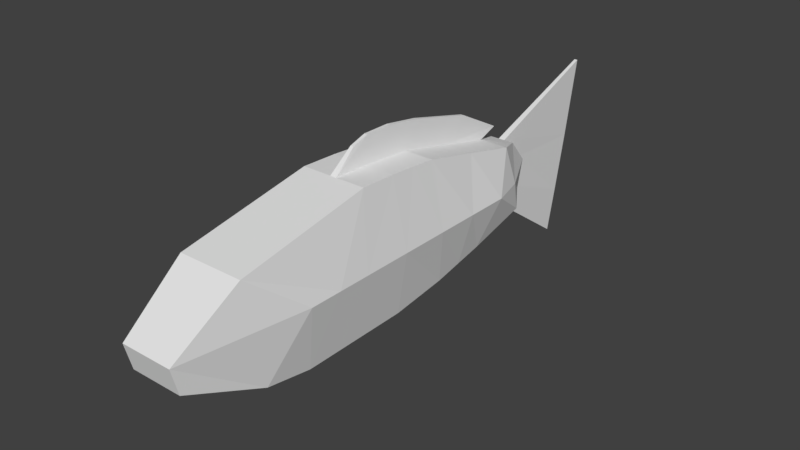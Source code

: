 # Source: Fish.blend  (saved by Blender 2.79.0; exported with 4.5.12 LTS)
import bpy
from mathutils import Matrix  # noqa: F401  (used for matrix-valued properties, if any)

bpy.ops.wm.read_factory_settings(use_empty=True)
scene = bpy.context.scene
scene.name = 'Scene'

# ---- collections
col_collection_10 = bpy.data.collections.new('Collection 10'); scene.collection.children.link(col_collection_10)

# ---- world
world_world = bpy.data.worlds.new('World'); scene.world = world_world
world_world.color = (0.05088, 0.05088, 0.05088)
world_world.use_sun_shadow = False
world_world.sun_shadow_jitter_overblur = 0.0
world_world.cycles.sampling_method = 'MANUAL'

# ---- meshes
me_cube_001 = bpy.data.meshes.new('Cube.001')
me_cube_001.from_pydata([(-0.4, -4.3, -0.4), (-0.5, -3.4, 0.7), (-0.2, 2.5, -0.4), (0.4, -4.3, -0.4), (0.5, -3.4, 0.7), (0.2, 2.5, -0.4), (-0.5, 0.2, -0.9), (-0.05, 0.0, 1.0), (0.5, 0.2, -0.9), (0.05, 0.0, 1.0), (-0.4, -4.4, 0.0), (-0.14, 2.7, 0.0), (0.14, 2.7, 0.0), (0.4, -4.4, 0.0), (0.7, 0.0, 0.0), (-0.7, 0.0, 0.0), (-0.5, -3.1, -0.9), (0.5, -3.1, -0.9), (-0.7, -2.5, 0.0), (0.7, -2.5, 0.0), (-0.05, -1.34, 1.08), (0.5, -2.38, -1.02), (-0.7, -2.0, 0.0), (-0.5, -2.38, -1.02), (0.05, -1.34, 1.08), (0.7, -2.0, 0.0), (-0.05, -0.78, 1.06), (0.5, -1.785, -1.015), (-0.7, -1.5, 0.0), (-0.5, -1.785, -1.015), (0.05, -0.78, 1.06), (0.7, -1.5, 0.0), (-0.05, 1.713, 0.6067), (0.5, 1.065, -0.7243), (-0.5, 1.065, -0.7243), (0.05, 1.713, 0.6067), (0.7, 1.35, 0.0), (-0.7, 1.35, 0.0), (-0.05, -0.39, 1.03), (0.5, -0.6925, -1.007), (-0.7, -0.75, 0.0), (-0.5, -0.6925, -1.007), (0.05, -0.39, 1.03), (0.7, -0.75, 0.0), (0.5, 2.05, -0.48), (-0.56, 1.89, 0.0), (-0.5, 2.05, -0.48), (0.56, 1.89, 0.0), (-0.5, -0.39, 1.03), (-0.5, 0.0, 1.0), (0.5, 1.713, 0.6067), (0.5, 0.0, 1.0), (0.5, -1.34, 1.08), (-0.5, -1.34, 1.08), (0.5, -0.78, 1.06), (-0.5, -0.78, 1.06), (0.5, -0.39, 1.03), (-0.5, 1.713, 0.6067), (-0.5, 0.6325, -0.8121), (0.5, 0.8566, 0.8033), (0.7, 0.675, 0.0), (-0.5, 0.8566, 0.8033), (0.5, 0.6325, -0.8121), (-0.7, 0.675, 0.0), (0.05, 0.8566, 0.8033), (-0.05, 0.8566, 0.8033), (0.025, -0.9856, 1.376), (-0.025, -0.9856, 1.376), (0.025, -0.7256, 1.456), (-0.025, -0.7256, 1.456), (0.025, -0.285, 1.452), (-0.025, -0.285, 1.452), (-0.025, 0.2712, 1.363), (0.025, 0.2712, 1.363), (0.025, 2.068, 0.7029), (-0.025, 2.068, 0.7029), (0.025, 1.311, 1.1), (-0.025, 1.311, 1.1), (-0.05, 2.313, 0.4067), (0.05, 2.313, 0.4067), (0.2, 2.313, 0.4067), (-0.2, 2.313, 0.4067), (-0.05, -3.1, -0.9), (-0.04, -4.3, -0.4), (-0.04, -4.4, 0.0), (-0.05, -3.4, 0.7), (0.05, 2.5, -0.4), (-0.05, 2.5, -0.4), (0.05, 2.05, -0.48), (0.04, -4.4, 0.0), (0.04, -4.3, -0.4), (0.05, -3.4, 0.7), (-0.05, 0.6325, -0.8121), (-0.05, 0.2, -0.9), (0.05, -0.6925, -1.007), (0.05, 0.2, -0.9), (-0.05, -2.38, -1.02), (0.05, -3.1, -0.9), (0.05, -2.38, -1.02), (-0.05, -1.785, -1.015), (0.05, -1.785, -1.015), (-0.05, -0.6925, -1.007), (0.05, 0.6325, -0.8121), (0.05, 1.065, -0.7243), (-0.05, 2.05, -0.48), (-0.05, 1.065, -0.7243), (0.005, -1.34, 1.08), (-0.005, -1.34, 1.08), (0.05, -1.34, 1.08), (-0.05, -1.34, 1.08), (-0.035, 2.7, 0.0), (-0.05, 2.5, -0.4), (0.05, 2.5, -0.4), (0.035, 2.7, 0.0), (0.05, 2.313, 0.4067), (-0.05, 2.313, 0.4067), (0.025, 3.886, -0.9737), (-0.025, 3.886, -0.9737), (0.025, 3.736, -1.654), (-0.025, 3.736, -1.654), (-0.0175, 4.086, -0.07367), (-0.025, 3.886, -0.9737), (0.025, 3.886, -0.9737), (0.0175, 4.086, -0.07367), (0.025, 4.299, 1.133), (-0.025, 4.299, 1.133)], [(1, 18)], [(62, 8, 95, 102), (52, 24, 106, 108), (13, 4, 91, 89), (60, 59, 51, 14), (40, 48, 49, 15), (41, 40, 15, 6), (62, 60, 14, 8), (2, 5, 86, 87), (17, 19, 13, 3), (46, 45, 11, 2), (21, 25, 19, 17), (0, 10, 18, 16), (27, 21, 98, 100), (31, 54, 52, 25), (27, 31, 25, 21), (16, 18, 22, 23), (39, 43, 31, 27), (10, 0, 83, 84), (43, 56, 54, 31), (23, 22, 28, 29), (22, 53, 55, 28), (34, 46, 104, 105), (58, 63, 37, 34), (44, 47, 36, 33), (63, 61, 57, 37), (14, 51, 56, 43), (8, 14, 43, 39), (29, 28, 40, 41), (28, 55, 48, 40), (1, 10, 84, 85), (5, 12, 47, 44), (34, 37, 45, 46), (58, 34, 105, 92), (24, 20, 107, 106), (9, 64, 76, 73), (30, 42, 70, 68), (42, 9, 73, 70), (7, 38, 71, 72), (38, 7, 49, 48), (64, 9, 51, 59), (30, 24, 52, 54), (20, 26, 55, 53), (42, 30, 54, 56), (65, 32, 57, 61), (26, 38, 48, 55), (9, 42, 56, 51), (13, 19, 4), (25, 52, 4, 19), (10, 1, 53, 22, 18), (33, 62, 102, 103), (7, 65, 61, 49), (35, 64, 59, 50), (26, 20, 67, 69), (15, 49, 61, 63), (6, 15, 63, 58), (33, 36, 60, 62), (36, 50, 59, 60), (0, 16, 82, 83), (68, 69, 67, 66), (70, 71, 69, 68), (71, 70, 73, 72), (76, 77, 72, 73), (74, 75, 77, 76), (64, 35, 74, 76), (32, 65, 77, 75), (20, 24, 66, 67), (24, 30, 68, 66), (65, 7, 72, 77), (35, 32, 75, 74), (38, 26, 69, 71), (57, 32, 78, 81), (35, 50, 80, 79), (32, 35, 79, 78), (47, 80, 50, 36), (47, 12, 80), (57, 81, 45, 37), (11, 45, 81), (89, 91, 85, 84), (82, 97, 90, 83), (92, 102, 95, 93), (90, 89, 84, 83), (96, 98, 97, 82), (101, 94, 100, 99), (99, 100, 98, 96), (88, 104, 119, 118), (104, 88, 103, 105), (94, 101, 93, 95), (85, 91, 108, 106, 107, 109), (105, 103, 102, 92), (29, 41, 101, 99), (5, 44, 88, 86), (20, 53, 109, 107), (21, 17, 97, 98), (3, 13, 89, 90), (44, 33, 103, 88), (23, 29, 99, 96), (6, 58, 92, 93), (46, 2, 87, 104), (4, 52, 108, 91), (39, 27, 100, 94), (8, 39, 94, 95), (53, 1, 85, 109), (16, 23, 96, 82), (41, 6, 93, 101), (17, 3, 90, 97), (110, 115, 125, 120), (111, 110, 120, 121), (11, 81, 115, 110), (5, 2, 111, 112), (12, 5, 112, 113), (80, 12, 113, 114), (2, 11, 110, 111), (117, 116, 118, 119), (124, 125, 115, 114), (121, 120, 123, 122), (86, 88, 118, 116), (112, 111, 121, 122), (113, 112, 122, 123), (114, 113, 123, 124), (104, 87, 117, 119), (87, 86, 116, 117), (124, 123, 120, 125)])
me_cube_001.use_remesh_preserve_volume = False
me_cube_001.use_remesh_preserve_attributes = False
me_cube_001.use_mirror_vertex_groups = False
me_cube_001.update()

# ---- objects
ob_fish = bpy.data.objects.new('Fish', me_cube_001)

# ---- transforms, parenting, visibility, modifiers, constraints
ob_fish.location = (0.0, 0.0, 0.0)
ob_fish.lineart.crease_threshold = 0.0

# ---- collection membership
col_collection_10.objects.link(ob_fish)

# ---- scene / render settings (as saved in the file)
scene.frame_start = 1; scene.frame_end = 250; scene.frame_set(1)
scene.render.engine = 'BLENDER_EEVEE_NEXT'
scene.render.resolution_percentage = 50
scene.render.dither_intensity = 0.0
scene.cycles.use_denoising = False
scene.cycles.samples = 128
scene.cycles.sampling_pattern = 'TABULATED_SOBOL'
scene.cycles.use_adaptive_sampling = False
scene.cycles.use_light_tree = False
scene.cycles.blur_glossy = 0.0
scene.cycles.sample_clamp_indirect = 0.0
scene.view_settings.view_transform = 'Standard'
bpy.context.view_layer.update()

# ---- added for rendering (the .blend has no active camera and no usable light): camera, sun
cam_auto = bpy.data.cameras.new('AutoCamera')
cam_auto.lens = 50.0
cam_auto.sensor_width = 36.0
cam_auto.clip_end = 1000.0
ob_auto_camera = bpy.data.objects.new('AutoCamera', cam_auto)
scene.collection.objects.link(ob_auto_camera)
ob_auto_camera.location = (8.64514, -10.4246, 6.81742)
ob_auto_camera.rotation_euler = (1.09748, -7.21219e-08, 0.694738)
scene.camera = ob_auto_camera
light_auto_sun = bpy.data.lights.new('AutoSun', 'SUN')
light_auto_sun.energy = 3.0
light_auto_sun.angle = 0.0523599
ob_auto_sun = bpy.data.objects.new('AutoSun', light_auto_sun)
scene.collection.objects.link(ob_auto_sun)
ob_auto_sun.rotation_euler = (0.872665, 0.174533, 0.523599)
bpy.context.view_layer.update()
